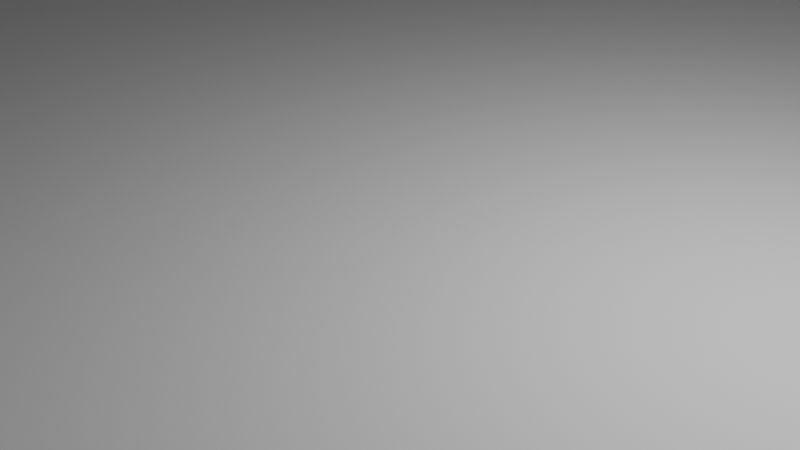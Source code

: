 # Source: c_digo.blend  (saved by Blender 2.80.74; exported with 4.5.12 LTS)
import bpy
from mathutils import Matrix  # noqa: F401  (used for matrix-valued properties, if any)

bpy.ops.wm.read_factory_settings(use_empty=True)
scene = bpy.context.scene
scene.name = 'Scene'

# ---- collections
col_collection = bpy.data.collections.new('Collection'); scene.collection.children.link(col_collection)

# ---- world
world_world = bpy.data.worlds.new('World'); scene.world = world_world
world_world.use_nodes = True; world_world.node_tree.nodes.clear()
_N = world_world.node_tree.nodes; _L = world_world.node_tree.links
n0 = _N.new('ShaderNodeOutputWorld'); n0.name = 'World Output'; n0.location = (300, 300)
n1 = _N.new('ShaderNodeBackground'); n1.name = 'Background'; n1.location = (10, 300)
n1.inputs[0].default_value = (0.05088, 0.05088, 0.05088, 1.0)
_L.new(n1.outputs[0], n0.inputs[0])
n0.is_active_output = True
world_world.color = (0.05088, 0.05088, 0.05088)
world_world.use_sun_shadow = False
world_world.sun_shadow_jitter_overblur = 0.0

# ---- cameras
cam_camera = bpy.data.cameras.new('Camera')
cam_camera.clip_end = 100.0
cam_camera.ortho_scale = 7.314

# ---- lights
light_light = bpy.data.lights.new('Light', 'POINT')
light_light.transmission_factor = 0.0
light_light.energy = 1000.0
light_light.shadow_soft_size = 0.1
light_light.shadow_maximum_resolution = 0.006
light_light.use_absolute_resolution = True

# ---- meshes
me_plane = bpy.data.meshes.new('Plane')
me_plane.from_pydata([(-21.1, -21.1, 0.0), (21.1, -21.1, 0.0), (-21.1, 21.1, 0.0), (21.1, 21.1, 0.0), (-17.34, 17.34, 0.0), (-17.34, -17.34, 0.0), (17.34, -17.34, 0.0), (17.34, 17.34, 0.0), (-18.92, 18.92, 0.0), (-18.92, -18.92, 0.0), (18.92, -18.92, 0.0), (18.92, 18.92, 0.0), (-18.92, 18.92, 6.005), (-18.92, -18.92, 6.005), (18.92, -18.92, 6.005), (18.92, 18.92, 6.005), (-17.34, 17.34, 6.005), (-17.34, -17.34, 6.005), (17.34, -17.34, 6.005), (17.34, 17.34, 6.005)], [], [(5, 6, 7, 4), (9, 8, 2, 0), (10, 9, 0, 1), (11, 10, 1, 3), (8, 11, 3, 2), (8, 9, 13, 12), (10, 11, 15, 14), (6, 5, 17, 18), (4, 7, 19, 16), (17, 16, 12, 13), (18, 17, 13, 14), (19, 18, 14, 15), (16, 19, 15, 12), (7, 6, 18, 19), (11, 8, 12, 15), (5, 4, 16, 17), (9, 10, 14, 13)])
_uv = me_plane.uv_layers.new(name='UVMap')
_uv.uv.foreach_set('vector', [0.08922, 0.08922, 0.9108, 0.08922, 0.9108, 0.9108, 0.08922, 0.9108, 0.05184, 0.05184, 0.05184, 0.9482, 0.0, 1.0, 0.0, 0.0, 0.9482, 0.05184, 0.05184, 0.05184, 0.0, 0.0, 1.0, 0.0, 0.9482, 0.9482, 0.9482, 0.05184, 1.0, 0.0, 1.0, 1.0, 0.05184, 0.9482, 0.9482, 0.9482, 1.0, 1.0, 0.0, 1.0, 0.05184, 0.9482, 0.05184, 0.05184, 0.05184, 0.05184, 0.05184, 0.9482, 0.9482, 0.05184, 0.9482, 0.9482, 0.9482, 0.9482, 0.9482, 0.05184, 0.9108, 0.08922, 0.08922, 0.08922, 0.08922, 0.08922, 0.9108, 0.08922, 0.08922, 0.9108, 0.9108, 0.9108, 0.9108, 0.9108, 0.08922, 0.9108, 0.08922, 0.08922, 0.08922, 0.9108, 0.05184, 0.9482, 0.05184, 0.05184, 0.9108, 0.08922, 0.08922, 0.08922, 0.05184, 0.05184, 0.9482, 0.05184, 0.9108, 0.9108, 0.9108, 0.08922, 0.9482, 0.05184, 0.9482, 0.9482, 0.08922, 0.9108, 0.9108, 0.9108, 0.9482, 0.9482, 0.05184, 0.9482, 0.9108, 0.9108, 0.9108, 0.08922, 0.9108, 0.08922, 0.9108, 0.9108, 0.9482, 0.9482, 0.05184, 0.9482, 0.05184, 0.9482, 0.9482, 0.9482, 0.08922, 0.08922, 0.08922, 0.9108, 0.08922, 0.9108, 0.08922, 0.08922, 0.05184, 0.05184, 0.9482, 0.05184, 0.9482, 0.05184, 0.05184, 0.05184])
me_plane.use_remesh_preserve_volume = False
me_plane.use_remesh_preserve_attributes = False
me_plane.use_mirror_vertex_groups = False
me_plane.update()

# ---- objects
ob_light = bpy.data.objects.new('Light', light_light)
ob_camera = bpy.data.objects.new('Camera', cam_camera)
ob_plane = bpy.data.objects.new('Plane', me_plane)

# ---- transforms, parenting, visibility, modifiers, constraints
ob_light.location = (4.076, 1.005, 5.904)
ob_light.rotation_euler = (0.6503, 0.05522, 1.866)
ob_light.lock_rotations_4d = False
ob_light.empty_display_type = 'ARROWS'
ob_light.color = (0.0, 0.0, 0.0, 0.0)
ob_light.lineart.crease_threshold = 0.0
ob_camera.location = (7.359, -6.926, 4.958)
ob_camera.rotation_euler = (1.109, 0.0, 0.8149)
ob_camera.lock_rotations_4d = False
ob_camera.empty_display_type = 'ARROWS'
ob_camera.color = (0.0, 0.0, 0.0, 0.0)
ob_camera.display_type = 'WIRE'
ob_camera.lineart.crease_threshold = 0.0
ob_plane.location = (0.0, 0.0, 0.0)
ob_plane.lineart.crease_threshold = 0.0

# ---- collection membership
col_collection.objects.link(ob_light)
col_collection.objects.link(ob_camera)
col_collection.objects.link(ob_plane)

# ---- scene / render settings (as saved in the file)
scene.camera = ob_camera
scene.frame_start = 1; scene.frame_end = 250; scene.frame_set(1)
scene.render.engine = 'BLENDER_EEVEE_NEXT'
scene.cycles.use_denoising = False
scene.cycles.samples = 128
scene.cycles.sampling_pattern = 'TABULATED_SOBOL'
scene.cycles.use_adaptive_sampling = False
scene.cycles.use_light_tree = False
scene.view_settings.view_transform = 'Filmic'
bpy.context.view_layer.update()
